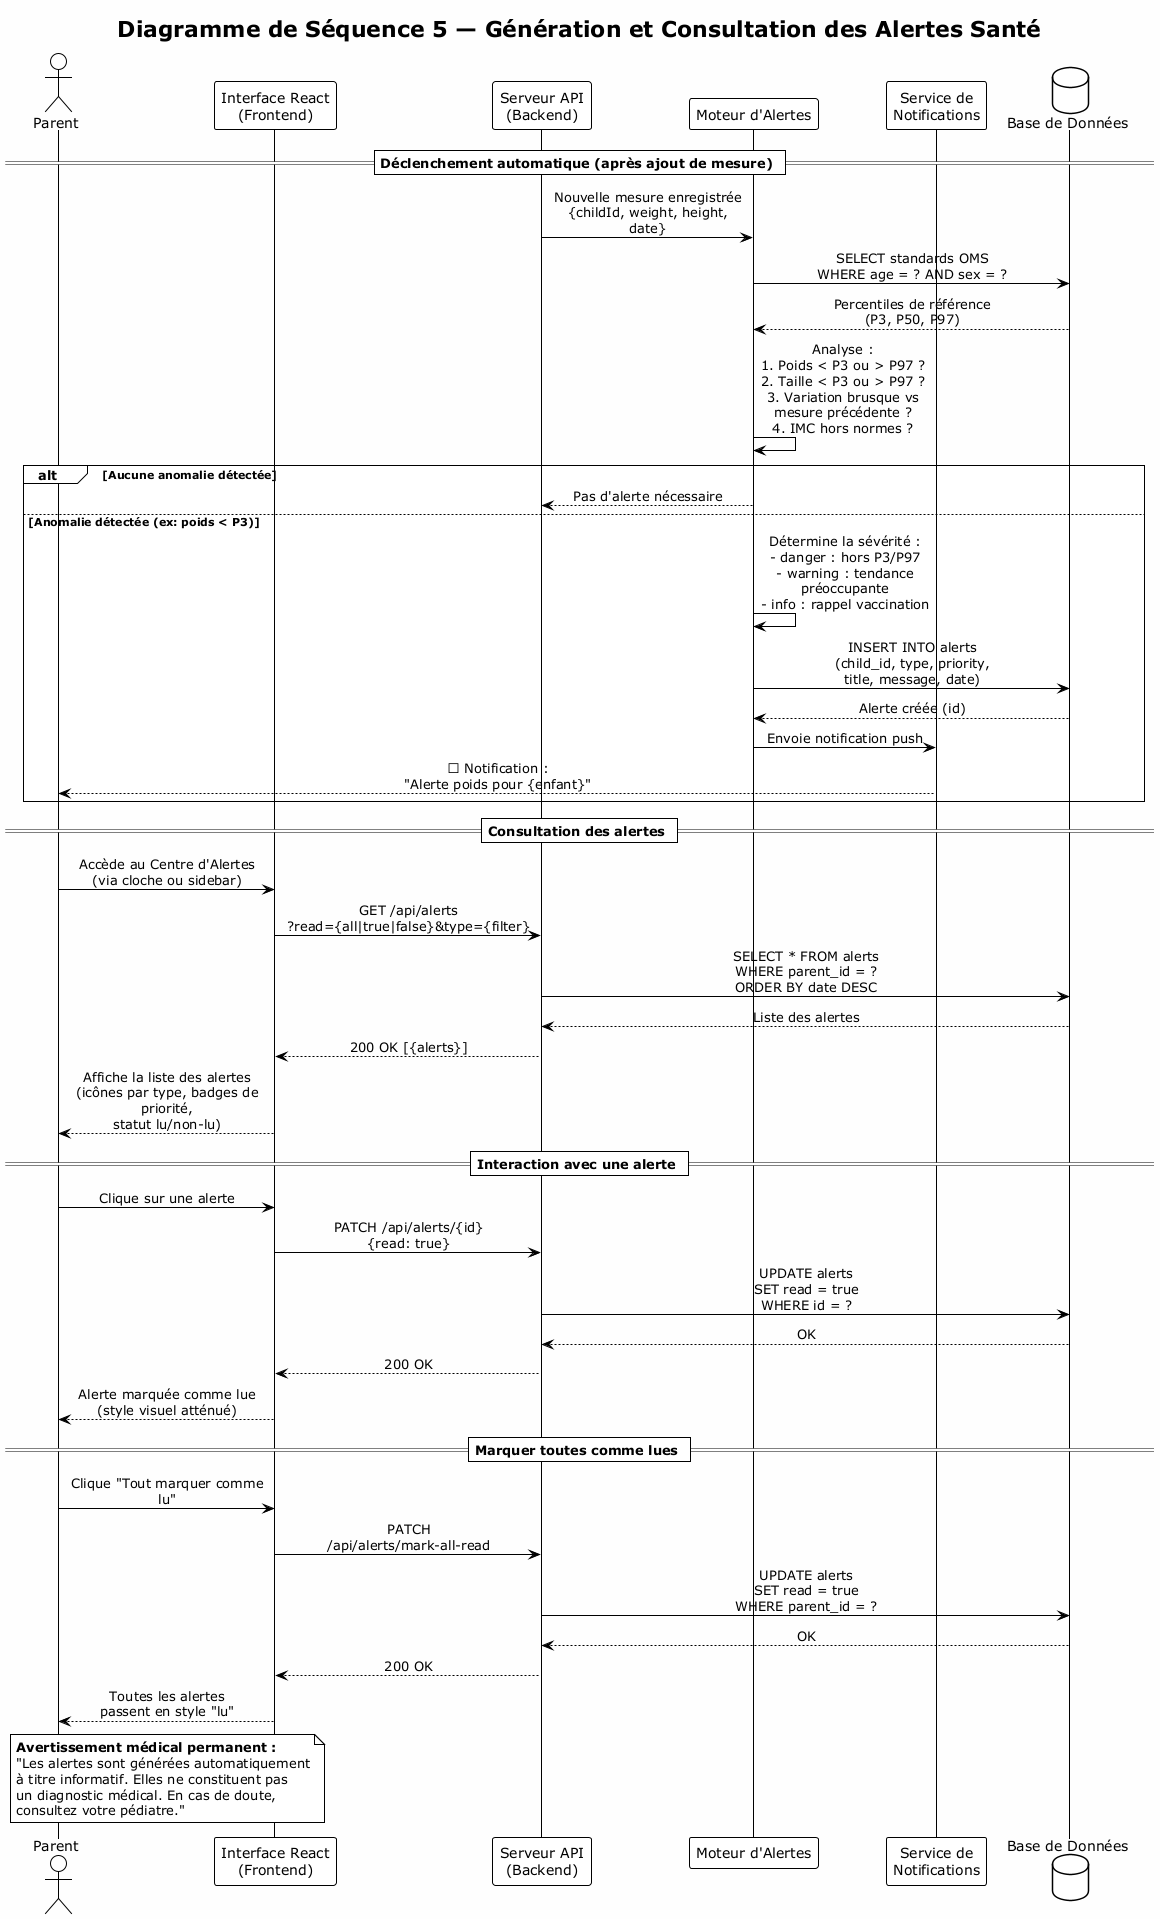

The diagram above was rendered by PlantUML. Its source (embedded in the PNG):
@startuml seq_health_alert
!theme plain
skinparam backgroundColor #FEFEFE
skinparam sequenceMessageAlign center
skinparam responseMessageBelowArrow true
skinparam maxMessageSize 200

title Diagramme de Séquence 5 — Génération et Consultation des Alertes Santé

actor "Parent" as User
participant "Interface React\n(Frontend)" as UI
participant "Serveur API\n(Backend)" as API
participant "Moteur d'Alertes" as AlertEngine
participant "Service de\nNotifications" as Notif
database "Base de Données" as DB

== Déclenchement automatique (après ajout de mesure) ==

API -> AlertEngine : Nouvelle mesure enregistrée\n{childId, weight, height, date}
AlertEngine -> DB : SELECT standards OMS\nWHERE age = ? AND sex = ?
DB --> AlertEngine : Percentiles de référence\n(P3, P50, P97)

AlertEngine -> AlertEngine : Analyse :\n1. Poids < P3 ou > P97 ?\n2. Taille < P3 ou > P97 ?\n3. Variation brusque vs mesure précédente ?\n4. IMC hors normes ?

alt Aucune anomalie détectée
    AlertEngine --> API : Pas d'alerte nécessaire
else Anomalie détectée (ex: poids < P3)
    AlertEngine -> AlertEngine : Détermine la sévérité :\n- danger : hors P3/P97\n- warning : tendance préoccupante\n- info : rappel vaccination
    
    AlertEngine -> DB : INSERT INTO alerts\n(child_id, type, priority,\ntitle, message, date)
    DB --> AlertEngine : Alerte créée (id)
    
    AlertEngine -> Notif : Envoie notification push
    Notif --> User : 🔔 Notification :\n"Alerte poids pour {enfant}"
end

== Consultation des alertes ==

User -> UI : Accède au Centre d'Alertes\n(via cloche ou sidebar)
UI -> API : GET /api/alerts\n?read={all|true|false}&type={filter}
API -> DB : SELECT * FROM alerts\nWHERE parent_id = ?\nORDER BY date DESC
DB --> API : Liste des alertes
API --> UI : 200 OK [{alerts}]

UI --> User : Affiche la liste des alertes\n(icônes par type, badges de priorité,\nstatut lu/non-lu)

== Interaction avec une alerte ==

User -> UI : Clique sur une alerte
UI -> API : PATCH /api/alerts/{id}\n{read: true}
API -> DB : UPDATE alerts\nSET read = true\nWHERE id = ?
DB --> API : OK
API --> UI : 200 OK

UI --> User : Alerte marquée comme lue\n(style visuel atténué)

== Marquer toutes comme lues ==

User -> UI : Clique "Tout marquer comme lu"
UI -> API : PATCH /api/alerts/mark-all-read
API -> DB : UPDATE alerts\nSET read = true\nWHERE parent_id = ?
DB --> API : OK
API --> UI : 200 OK
UI --> User : Toutes les alertes\npassent en style "lu"

note over UI, User
    **Avertissement médical permanent :**
    "Les alertes sont générées automatiquement
    à titre informatif. Elles ne constituent pas
    un diagnostic médical. En cas de doute,
    consultez votre pédiatre."
end note

@enduml